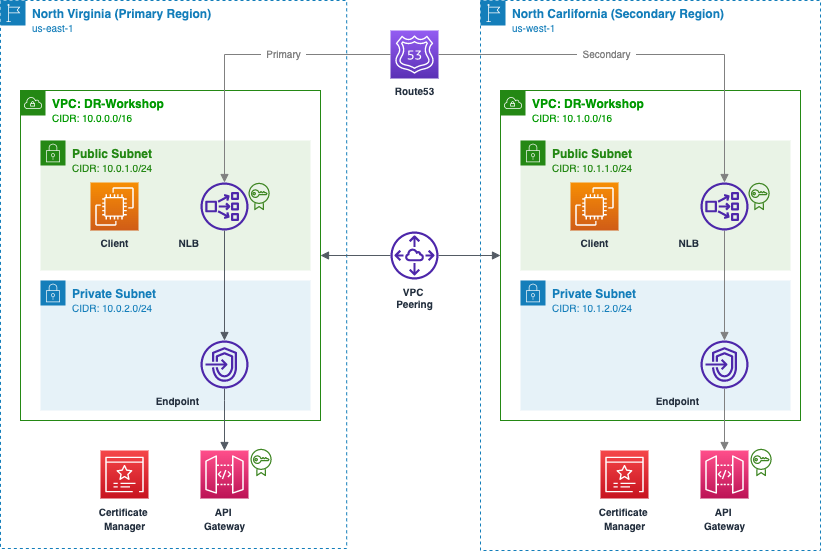

The diagram above was exported from draw.io. Its source (the exported page's mxGraphModel, read from the mxfile embedded in the PNG):
<mxGraphModel dx="946" dy="672" grid="1" gridSize="10" guides="1" tooltips="1" connect="1" arrows="1" fold="1" page="1" pageScale="1" pageWidth="850" pageHeight="1100" math="0" shadow="0">
  <root>
    <mxCell id="0" />
    <mxCell id="1" parent="0" />
    <mxCell id="EOsuOmeVxkfpqSDpwo6d-1" value="&lt;b&gt;North Virginia (Primary Region)&lt;/b&gt;&lt;br&gt;&lt;font style=&quot;font-size: 10px&quot;&gt;us-east-1&lt;/font&gt;" style="points=[[0,0],[0.25,0],[0.5,0],[0.75,0],[1,0],[1,0.25],[1,0.5],[1,0.75],[1,1],[0.75,1],[0.5,1],[0.25,1],[0,1],[0,0.75],[0,0.5],[0,0.25]];outlineConnect=0;gradientColor=none;html=1;whiteSpace=wrap;fontSize=12;fontStyle=0;container=1;pointerEvents=0;collapsible=0;recursiveResize=0;shape=mxgraph.aws4.group;grIcon=mxgraph.aws4.group_region;strokeColor=#147EBA;fillColor=none;verticalAlign=top;align=left;spacingLeft=30;fontColor=#147EBA;dashed=1;" parent="1" vertex="1">
      <mxGeometry x="20" y="30" width="346.18" height="548" as="geometry" />
    </mxCell>
    <mxCell id="EOsuOmeVxkfpqSDpwo6d-3" value="&lt;font color=&quot;#009900&quot;&gt;&lt;b&gt;VPC: DR-Workshop&lt;/b&gt;&lt;br&gt;&lt;font style=&quot;font-size: 10px&quot;&gt;CIDR: 10.0.0.0/16&lt;/font&gt;&lt;/font&gt;" style="points=[[0,0],[0.25,0],[0.5,0],[0.75,0],[1,0],[1,0.25],[1,0.5],[1,0.75],[1,1],[0.75,1],[0.5,1],[0.25,1],[0,1],[0,0.75],[0,0.5],[0,0.25]];outlineConnect=0;gradientColor=none;html=1;whiteSpace=wrap;fontSize=12;fontStyle=0;container=1;pointerEvents=0;collapsible=0;recursiveResize=0;shape=mxgraph.aws4.group;grIcon=mxgraph.aws4.group_vpc;strokeColor=#248814;fillColor=none;verticalAlign=top;align=left;spacingLeft=30;fontColor=#AAB7B8;dashed=0;" parent="EOsuOmeVxkfpqSDpwo6d-1" vertex="1">
      <mxGeometry x="20" y="90" width="300" height="330" as="geometry" />
    </mxCell>
    <mxCell id="EOsuOmeVxkfpqSDpwo6d-7" value="&lt;b&gt;Public Subnet&lt;/b&gt;&lt;br&gt;&lt;font style=&quot;font-size: 10px&quot;&gt;CIDR: 10.0.1.0/24&lt;/font&gt;" style="points=[[0,0],[0.25,0],[0.5,0],[0.75,0],[1,0],[1,0.25],[1,0.5],[1,0.75],[1,1],[0.75,1],[0.5,1],[0.25,1],[0,1],[0,0.75],[0,0.5],[0,0.25]];outlineConnect=0;gradientColor=none;html=1;whiteSpace=wrap;fontSize=12;fontStyle=0;container=1;pointerEvents=0;collapsible=0;recursiveResize=0;shape=mxgraph.aws4.group;grIcon=mxgraph.aws4.group_security_group;grStroke=0;strokeColor=#248814;fillColor=#E9F3E6;verticalAlign=top;align=left;spacingLeft=30;fontColor=#248814;dashed=0;" parent="EOsuOmeVxkfpqSDpwo6d-3" vertex="1">
      <mxGeometry x="20" y="50" width="270" height="130" as="geometry" />
    </mxCell>
    <mxCell id="EOsuOmeVxkfpqSDpwo6d-25" value="NLB" style="sketch=0;outlineConnect=0;fontColor=#232F3E;gradientColor=none;fillColor=#4D27AA;strokeColor=none;dashed=0;verticalLabelPosition=bottom;verticalAlign=top;align=right;html=1;fontSize=10;fontStyle=1;aspect=fixed;pointerEvents=1;shape=mxgraph.aws4.network_load_balancer;labelPosition=left;" parent="EOsuOmeVxkfpqSDpwo6d-7" vertex="1">
      <mxGeometry x="160" y="42" width="48" height="48" as="geometry" />
    </mxCell>
    <mxCell id="EOsuOmeVxkfpqSDpwo6d-35" value="Client" style="sketch=0;points=[[0,0,0],[0.25,0,0],[0.5,0,0],[0.75,0,0],[1,0,0],[0,1,0],[0.25,1,0],[0.5,1,0],[0.75,1,0],[1,1,0],[0,0.25,0],[0,0.5,0],[0,0.75,0],[1,0.25,0],[1,0.5,0],[1,0.75,0]];outlineConnect=0;fontColor=#232F3E;gradientColor=#F78E04;gradientDirection=north;fillColor=#D05C17;strokeColor=#ffffff;dashed=0;verticalLabelPosition=bottom;verticalAlign=top;align=center;html=1;fontSize=10;fontStyle=1;aspect=fixed;shape=mxgraph.aws4.resourceIcon;resIcon=mxgraph.aws4.ec2;" parent="EOsuOmeVxkfpqSDpwo6d-7" vertex="1">
      <mxGeometry x="50" y="42" width="48" height="48" as="geometry" />
    </mxCell>
    <mxCell id="UJEKH9s0UDeXBq2OO_tW-1" value="" style="sketch=0;outlineConnect=0;fontColor=#232F3E;gradientColor=none;fillColor=#3F8624;strokeColor=none;dashed=0;verticalLabelPosition=bottom;verticalAlign=top;align=center;html=1;fontSize=12;fontStyle=0;aspect=fixed;pointerEvents=1;shape=mxgraph.aws4.certificate_manager;" vertex="1" parent="EOsuOmeVxkfpqSDpwo6d-7">
      <mxGeometry x="208" y="42" width="21.18" height="28" as="geometry" />
    </mxCell>
    <mxCell id="EOsuOmeVxkfpqSDpwo6d-8" value="&lt;b&gt;Private Subnet&lt;/b&gt;&lt;br&gt;&lt;font style=&quot;font-size: 10px&quot;&gt;CIDR: 10.0.2.0/24&lt;/font&gt;" style="points=[[0,0],[0.25,0],[0.5,0],[0.75,0],[1,0],[1,0.25],[1,0.5],[1,0.75],[1,1],[0.75,1],[0.5,1],[0.25,1],[0,1],[0,0.75],[0,0.5],[0,0.25]];outlineConnect=0;gradientColor=none;html=1;whiteSpace=wrap;fontSize=12;fontStyle=0;container=1;pointerEvents=0;collapsible=0;recursiveResize=0;shape=mxgraph.aws4.group;grIcon=mxgraph.aws4.group_security_group;grStroke=0;strokeColor=#147EBA;fillColor=#E6F2F8;verticalAlign=top;align=left;spacingLeft=30;fontColor=#147EBA;dashed=0;" parent="EOsuOmeVxkfpqSDpwo6d-3" vertex="1">
      <mxGeometry x="20" y="190" width="270" height="130" as="geometry" />
    </mxCell>
    <mxCell id="EOsuOmeVxkfpqSDpwo6d-23" value="Endpoint" style="sketch=0;outlineConnect=0;fontColor=#232F3E;gradientColor=none;fillColor=#4D27AA;strokeColor=none;dashed=0;verticalLabelPosition=bottom;verticalAlign=top;align=right;html=1;fontSize=10;fontStyle=1;aspect=fixed;pointerEvents=1;shape=mxgraph.aws4.endpoints;labelPosition=left;" parent="EOsuOmeVxkfpqSDpwo6d-8" vertex="1">
      <mxGeometry x="160" y="60" width="48" height="48" as="geometry" />
    </mxCell>
    <mxCell id="EOsuOmeVxkfpqSDpwo6d-30" value="" style="edgeStyle=orthogonalEdgeStyle;html=1;endArrow=none;elbow=vertical;startArrow=block;endFill=0;strokeColor=#545B64;rounded=0;fontSize=10;fontColor=#009900;startFill=1;" parent="EOsuOmeVxkfpqSDpwo6d-3" source="EOsuOmeVxkfpqSDpwo6d-23" target="EOsuOmeVxkfpqSDpwo6d-25" edge="1">
      <mxGeometry width="100" relative="1" as="geometry">
        <mxPoint x="-141.5" y="223" as="sourcePoint" />
        <mxPoint x="-41.5" y="223" as="targetPoint" />
      </mxGeometry>
    </mxCell>
    <mxCell id="EOsuOmeVxkfpqSDpwo6d-2" value="&lt;b&gt;North Carlifornia (Secondary Region)&lt;br&gt;&lt;/b&gt;&lt;font style=&quot;font-size: 10px&quot;&gt;us-west-1&lt;/font&gt;" style="points=[[0,0],[0.25,0],[0.5,0],[0.75,0],[1,0],[1,0.25],[1,0.5],[1,0.75],[1,1],[0.75,1],[0.5,1],[0.25,1],[0,1],[0,0.75],[0,0.5],[0,0.25]];outlineConnect=0;gradientColor=none;html=1;whiteSpace=wrap;fontSize=12;fontStyle=0;container=1;pointerEvents=0;collapsible=0;recursiveResize=0;shape=mxgraph.aws4.group;grIcon=mxgraph.aws4.group_region;strokeColor=#147EBA;fillColor=none;verticalAlign=top;align=left;spacingLeft=30;fontColor=#147EBA;dashed=1;" parent="1" vertex="1">
      <mxGeometry x="500" y="30" width="340" height="550" as="geometry" />
    </mxCell>
    <mxCell id="EOsuOmeVxkfpqSDpwo6d-10" value="&lt;b&gt;Private Subnet&lt;/b&gt;&lt;br&gt;&lt;font style=&quot;font-size: 10px&quot;&gt;CIDR: 10.1.2.0/24&lt;/font&gt;" style="points=[[0,0],[0.25,0],[0.5,0],[0.75,0],[1,0],[1,0.25],[1,0.5],[1,0.75],[1,1],[0.75,1],[0.5,1],[0.25,1],[0,1],[0,0.75],[0,0.5],[0,0.25]];outlineConnect=0;gradientColor=none;html=1;whiteSpace=wrap;fontSize=12;fontStyle=0;container=1;pointerEvents=0;collapsible=0;recursiveResize=0;shape=mxgraph.aws4.group;grIcon=mxgraph.aws4.group_security_group;grStroke=0;strokeColor=#147EBA;fillColor=#E6F2F8;verticalAlign=top;align=left;spacingLeft=30;fontColor=#147EBA;dashed=0;" parent="EOsuOmeVxkfpqSDpwo6d-2" vertex="1">
      <mxGeometry x="40" y="280" width="270" height="130" as="geometry" />
    </mxCell>
    <mxCell id="EOsuOmeVxkfpqSDpwo6d-4" value="&lt;font color=&quot;#009900&quot;&gt;&lt;b&gt;VPC: DR-Workshop&lt;/b&gt;&lt;br&gt;&lt;font style=&quot;font-size: 10px&quot;&gt;CIDR: 10.1.0.0/16&lt;/font&gt;&lt;/font&gt;" style="points=[[0,0],[0.25,0],[0.5,0],[0.75,0],[1,0],[1,0.25],[1,0.5],[1,0.75],[1,1],[0.75,1],[0.5,1],[0.25,1],[0,1],[0,0.75],[0,0.5],[0,0.25]];outlineConnect=0;gradientColor=none;html=1;whiteSpace=wrap;fontSize=12;fontStyle=0;container=0;pointerEvents=0;collapsible=0;recursiveResize=0;shape=mxgraph.aws4.group;grIcon=mxgraph.aws4.group_vpc;strokeColor=#248814;fillColor=none;verticalAlign=top;align=left;spacingLeft=30;fontColor=#AAB7B8;dashed=0;" parent="EOsuOmeVxkfpqSDpwo6d-2" vertex="1">
      <mxGeometry x="20" y="90" width="300" height="330" as="geometry" />
    </mxCell>
    <mxCell id="EOsuOmeVxkfpqSDpwo6d-12" value="&lt;b&gt;Public Subnet&lt;/b&gt;&lt;br&gt;&lt;font style=&quot;font-size: 10px&quot;&gt;CIDR: 10.1.1.0/24&lt;/font&gt;" style="points=[[0,0],[0.25,0],[0.5,0],[0.75,0],[1,0],[1,0.25],[1,0.5],[1,0.75],[1,1],[0.75,1],[0.5,1],[0.25,1],[0,1],[0,0.75],[0,0.5],[0,0.25]];outlineConnect=0;gradientColor=none;html=1;whiteSpace=wrap;fontSize=12;fontStyle=0;container=1;pointerEvents=0;collapsible=0;recursiveResize=0;shape=mxgraph.aws4.group;grIcon=mxgraph.aws4.group_security_group;grStroke=0;strokeColor=#248814;fillColor=#E9F3E6;verticalAlign=top;align=left;spacingLeft=30;fontColor=#248814;dashed=0;" parent="EOsuOmeVxkfpqSDpwo6d-2" vertex="1">
      <mxGeometry x="40" y="140" width="270" height="130" as="geometry" />
    </mxCell>
    <mxCell id="EOsuOmeVxkfpqSDpwo6d-45" value="NLB" style="sketch=0;outlineConnect=0;fontColor=#232F3E;gradientColor=none;fillColor=#4D27AA;strokeColor=none;dashed=0;verticalLabelPosition=bottom;verticalAlign=top;align=right;html=1;fontSize=10;fontStyle=1;aspect=fixed;pointerEvents=1;shape=mxgraph.aws4.network_load_balancer;labelPosition=left;" parent="EOsuOmeVxkfpqSDpwo6d-12" vertex="1">
      <mxGeometry x="180" y="42" width="48" height="48" as="geometry" />
    </mxCell>
    <mxCell id="EOsuOmeVxkfpqSDpwo6d-55" value="Client" style="sketch=0;points=[[0,0,0],[0.25,0,0],[0.5,0,0],[0.75,0,0],[1,0,0],[0,1,0],[0.25,1,0],[0.5,1,0],[0.75,1,0],[1,1,0],[0,0.25,0],[0,0.5,0],[0,0.75,0],[1,0.25,0],[1,0.5,0],[1,0.75,0]];outlineConnect=0;fontColor=#232F3E;gradientColor=#F78E04;gradientDirection=north;fillColor=#D05C17;strokeColor=#ffffff;dashed=0;verticalLabelPosition=bottom;verticalAlign=top;align=center;html=1;fontSize=10;fontStyle=1;aspect=fixed;shape=mxgraph.aws4.resourceIcon;resIcon=mxgraph.aws4.ec2;" parent="EOsuOmeVxkfpqSDpwo6d-12" vertex="1">
      <mxGeometry x="50" y="42" width="48" height="48" as="geometry" />
    </mxCell>
    <mxCell id="UJEKH9s0UDeXBq2OO_tW-2" value="" style="sketch=0;outlineConnect=0;fontColor=#232F3E;gradientColor=none;fillColor=#3F8624;strokeColor=none;dashed=0;verticalLabelPosition=bottom;verticalAlign=top;align=center;html=1;fontSize=12;fontStyle=0;aspect=fixed;pointerEvents=1;shape=mxgraph.aws4.certificate_manager;" vertex="1" parent="EOsuOmeVxkfpqSDpwo6d-12">
      <mxGeometry x="228" y="42" width="21.18" height="28" as="geometry" />
    </mxCell>
    <mxCell id="EOsuOmeVxkfpqSDpwo6d-52" style="edgeStyle=orthogonalEdgeStyle;rounded=0;orthogonalLoop=1;jettySize=auto;html=1;fontSize=10;fontColor=#808080;startArrow=block;startFill=1;endArrow=none;endFill=0;strokeColor=#808080;" parent="EOsuOmeVxkfpqSDpwo6d-2" source="EOsuOmeVxkfpqSDpwo6d-46" target="EOsuOmeVxkfpqSDpwo6d-45" edge="1">
      <mxGeometry relative="1" as="geometry" />
    </mxCell>
    <mxCell id="EOsuOmeVxkfpqSDpwo6d-46" value="Endpoint" style="sketch=0;outlineConnect=0;fontColor=#232F3E;gradientColor=none;fillColor=#4D27AA;strokeColor=none;dashed=0;verticalLabelPosition=bottom;verticalAlign=top;align=right;html=1;fontSize=10;fontStyle=1;aspect=fixed;pointerEvents=1;shape=mxgraph.aws4.endpoints;labelPosition=left;" parent="EOsuOmeVxkfpqSDpwo6d-2" vertex="1">
      <mxGeometry x="220" y="340" width="48" height="48" as="geometry" />
    </mxCell>
    <mxCell id="EOsuOmeVxkfpqSDpwo6d-47" value="" style="group" parent="EOsuOmeVxkfpqSDpwo6d-2" vertex="1" connectable="0">
      <mxGeometry x="220" y="448" width="71.18" height="50" as="geometry" />
    </mxCell>
    <mxCell id="EOsuOmeVxkfpqSDpwo6d-48" value="&lt;font style=&quot;font-size: 10px&quot;&gt;API &lt;br&gt;Gateway&lt;/font&gt;" style="sketch=0;points=[[0,0,0],[0.25,0,0],[0.5,0,0],[0.75,0,0],[1,0,0],[0,1,0],[0.25,1,0],[0.5,1,0],[0.75,1,0],[1,1,0],[0,0.25,0],[0,0.5,0],[0,0.75,0],[1,0.25,0],[1,0.5,0],[1,0.75,0]];outlineConnect=0;fontColor=#232F3E;gradientColor=#FF4F8B;gradientDirection=north;fillColor=#BC1356;strokeColor=#ffffff;dashed=0;verticalLabelPosition=bottom;verticalAlign=top;align=center;html=1;fontSize=12;fontStyle=1;aspect=fixed;shape=mxgraph.aws4.resourceIcon;resIcon=mxgraph.aws4.api_gateway;" parent="EOsuOmeVxkfpqSDpwo6d-47" vertex="1">
      <mxGeometry y="2" width="48" height="48" as="geometry" />
    </mxCell>
    <mxCell id="EOsuOmeVxkfpqSDpwo6d-49" value="" style="sketch=0;outlineConnect=0;fontColor=#232F3E;gradientColor=none;fillColor=#3F8624;strokeColor=none;dashed=0;verticalLabelPosition=bottom;verticalAlign=top;align=center;html=1;fontSize=12;fontStyle=0;aspect=fixed;pointerEvents=1;shape=mxgraph.aws4.certificate_manager;" parent="EOsuOmeVxkfpqSDpwo6d-47" vertex="1">
      <mxGeometry x="50" width="21.18" height="28" as="geometry" />
    </mxCell>
    <mxCell id="EOsuOmeVxkfpqSDpwo6d-50" value="&lt;font style=&quot;font-size: 10px&quot;&gt;Certificate &lt;br&gt;Manager&lt;/font&gt;" style="sketch=0;points=[[0,0,0],[0.25,0,0],[0.5,0,0],[0.75,0,0],[1,0,0],[0,1,0],[0.25,1,0],[0.5,1,0],[0.75,1,0],[1,1,0],[0,0.25,0],[0,0.5,0],[0,0.75,0],[1,0.25,0],[1,0.5,0],[1,0.75,0]];outlineConnect=0;fontColor=#232F3E;gradientColor=#F54749;gradientDirection=north;fillColor=#C7131F;strokeColor=#ffffff;dashed=0;verticalLabelPosition=bottom;verticalAlign=top;align=center;html=1;fontSize=12;fontStyle=1;aspect=fixed;shape=mxgraph.aws4.resourceIcon;resIcon=mxgraph.aws4.certificate_manager_3;" parent="EOsuOmeVxkfpqSDpwo6d-2" vertex="1">
      <mxGeometry x="120" y="450" width="48" height="48" as="geometry" />
    </mxCell>
    <mxCell id="EOsuOmeVxkfpqSDpwo6d-51" style="edgeStyle=orthogonalEdgeStyle;rounded=0;orthogonalLoop=1;jettySize=auto;html=1;exitX=0.5;exitY=0;exitDx=0;exitDy=0;exitPerimeter=0;fontSize=10;fontColor=#808080;startArrow=block;startFill=1;endArrow=none;endFill=0;strokeColor=#808080;" parent="EOsuOmeVxkfpqSDpwo6d-2" source="EOsuOmeVxkfpqSDpwo6d-48" target="EOsuOmeVxkfpqSDpwo6d-46" edge="1">
      <mxGeometry relative="1" as="geometry" />
    </mxCell>
    <mxCell id="EOsuOmeVxkfpqSDpwo6d-13" value="Route53" style="sketch=0;points=[[0,0,0],[0.25,0,0],[0.5,0,0],[0.75,0,0],[1,0,0],[0,1,0],[0.25,1,0],[0.5,1,0],[0.75,1,0],[1,1,0],[0,0.25,0],[0,0.5,0],[0,0.75,0],[1,0.25,0],[1,0.5,0],[1,0.75,0]];outlineConnect=0;fontColor=#232F3E;gradientColor=#945DF2;gradientDirection=north;fillColor=#5A30B5;strokeColor=#ffffff;dashed=0;verticalLabelPosition=bottom;verticalAlign=top;align=center;html=1;fontSize=10;fontStyle=1;aspect=fixed;shape=mxgraph.aws4.resourceIcon;resIcon=mxgraph.aws4.route_53;" parent="1" vertex="1">
      <mxGeometry x="410" y="60" width="48" height="48" as="geometry" />
    </mxCell>
    <mxCell id="EOsuOmeVxkfpqSDpwo6d-15" value="VPC &lt;br&gt;Peering" style="sketch=0;outlineConnect=0;fontColor=#232F3E;gradientColor=none;fillColor=#4D27AA;strokeColor=none;dashed=0;verticalLabelPosition=bottom;verticalAlign=top;align=center;html=1;fontSize=10;fontStyle=1;aspect=fixed;pointerEvents=1;shape=mxgraph.aws4.peering;" parent="1" vertex="1">
      <mxGeometry x="410" y="261" width="48" height="48" as="geometry" />
    </mxCell>
    <mxCell id="EOsuOmeVxkfpqSDpwo6d-17" value="" style="edgeStyle=orthogonalEdgeStyle;html=1;endArrow=block;elbow=vertical;startArrow=none;endFill=1;strokeColor=#545B64;rounded=0;fontSize=10;fontColor=#009900;" parent="1" source="EOsuOmeVxkfpqSDpwo6d-15" edge="1">
      <mxGeometry width="100" relative="1" as="geometry">
        <mxPoint x="420" y="284.5" as="sourcePoint" />
        <mxPoint x="520" y="285" as="targetPoint" />
      </mxGeometry>
    </mxCell>
    <mxCell id="EOsuOmeVxkfpqSDpwo6d-18" value="" style="edgeStyle=orthogonalEdgeStyle;html=1;endArrow=none;elbow=vertical;startArrow=block;startFill=1;strokeColor=#545B64;rounded=0;fontSize=10;fontColor=#009900;exitX=1;exitY=0.5;exitDx=0;exitDy=0;" parent="1" target="EOsuOmeVxkfpqSDpwo6d-15" edge="1" source="EOsuOmeVxkfpqSDpwo6d-3">
      <mxGeometry width="100" relative="1" as="geometry">
        <mxPoint x="360" y="284.5" as="sourcePoint" />
        <mxPoint x="460" y="284.5" as="targetPoint" />
      </mxGeometry>
    </mxCell>
    <mxCell id="EOsuOmeVxkfpqSDpwo6d-29" value="" style="edgeStyle=orthogonalEdgeStyle;html=1;endArrow=none;elbow=vertical;startArrow=block;endFill=0;strokeColor=#545B64;rounded=0;fontSize=10;fontColor=#009900;exitX=0.5;exitY=0;exitDx=0;exitDy=0;exitPerimeter=0;startFill=1;" parent="1" source="EOsuOmeVxkfpqSDpwo6d-26" target="EOsuOmeVxkfpqSDpwo6d-23" edge="1">
      <mxGeometry width="100" relative="1" as="geometry">
        <mxPoint x="-60" y="403" as="sourcePoint" />
        <mxPoint x="40" y="243" as="targetPoint" />
        <Array as="points">
          <mxPoint x="244" y="430" />
          <mxPoint x="244" y="430" />
        </Array>
      </mxGeometry>
    </mxCell>
    <mxCell id="EOsuOmeVxkfpqSDpwo6d-31" value="" style="edgeStyle=orthogonalEdgeStyle;html=1;endArrow=block;elbow=vertical;startArrow=none;endFill=1;strokeColor=#808080;rounded=0;fontSize=10;fontColor=#009900;exitX=0;exitY=0.5;exitDx=0;exitDy=0;exitPerimeter=0;" parent="1" source="EOsuOmeVxkfpqSDpwo6d-13" target="EOsuOmeVxkfpqSDpwo6d-25" edge="1">
      <mxGeometry width="100" relative="1" as="geometry">
        <mxPoint x="314" y="361" as="sourcePoint" />
        <mxPoint x="314" y="273" as="targetPoint" />
      </mxGeometry>
    </mxCell>
    <mxCell id="EOsuOmeVxkfpqSDpwo6d-32" value="&amp;nbsp; Primary&amp;nbsp;&amp;nbsp;" style="edgeLabel;html=1;align=center;verticalAlign=middle;resizable=0;points=[];fontSize=10;fontColor=#808080;" parent="EOsuOmeVxkfpqSDpwo6d-31" vertex="1" connectable="0">
      <mxGeometry x="-0.5951" y="-1" relative="1" as="geometry">
        <mxPoint x="-48" y="-1" as="offset" />
      </mxGeometry>
    </mxCell>
    <mxCell id="EOsuOmeVxkfpqSDpwo6d-37" value="" style="group" parent="1" vertex="1" connectable="0">
      <mxGeometry x="220" y="478" width="71.18" height="50" as="geometry" />
    </mxCell>
    <mxCell id="EOsuOmeVxkfpqSDpwo6d-26" value="&lt;font style=&quot;font-size: 10px&quot;&gt;API &lt;br&gt;Gateway&lt;/font&gt;" style="sketch=0;points=[[0,0,0],[0.25,0,0],[0.5,0,0],[0.75,0,0],[1,0,0],[0,1,0],[0.25,1,0],[0.5,1,0],[0.75,1,0],[1,1,0],[0,0.25,0],[0,0.5,0],[0,0.75,0],[1,0.25,0],[1,0.5,0],[1,0.75,0]];outlineConnect=0;fontColor=#232F3E;gradientColor=#FF4F8B;gradientDirection=north;fillColor=#BC1356;strokeColor=#ffffff;dashed=0;verticalLabelPosition=bottom;verticalAlign=top;align=center;html=1;fontSize=12;fontStyle=1;aspect=fixed;shape=mxgraph.aws4.resourceIcon;resIcon=mxgraph.aws4.api_gateway;" parent="EOsuOmeVxkfpqSDpwo6d-37" vertex="1">
      <mxGeometry y="2" width="48" height="48" as="geometry" />
    </mxCell>
    <mxCell id="EOsuOmeVxkfpqSDpwo6d-28" value="" style="sketch=0;outlineConnect=0;fontColor=#232F3E;gradientColor=none;fillColor=#3F8624;strokeColor=none;dashed=0;verticalLabelPosition=bottom;verticalAlign=top;align=center;html=1;fontSize=12;fontStyle=0;aspect=fixed;pointerEvents=1;shape=mxgraph.aws4.certificate_manager;" parent="EOsuOmeVxkfpqSDpwo6d-37" vertex="1">
      <mxGeometry x="50" width="21.18" height="28" as="geometry" />
    </mxCell>
    <mxCell id="EOsuOmeVxkfpqSDpwo6d-27" value="&lt;font style=&quot;font-size: 10px&quot;&gt;Certificate &lt;br&gt;Manager&lt;/font&gt;" style="sketch=0;points=[[0,0,0],[0.25,0,0],[0.5,0,0],[0.75,0,0],[1,0,0],[0,1,0],[0.25,1,0],[0.5,1,0],[0.75,1,0],[1,1,0],[0,0.25,0],[0,0.5,0],[0,0.75,0],[1,0.25,0],[1,0.5,0],[1,0.75,0]];outlineConnect=0;fontColor=#232F3E;gradientColor=#F54749;gradientDirection=north;fillColor=#C7131F;strokeColor=#ffffff;dashed=0;verticalLabelPosition=bottom;verticalAlign=top;align=center;html=1;fontSize=12;fontStyle=1;aspect=fixed;shape=mxgraph.aws4.resourceIcon;resIcon=mxgraph.aws4.certificate_manager_3;" parent="1" vertex="1">
      <mxGeometry x="120" y="480" width="48" height="48" as="geometry" />
    </mxCell>
    <mxCell id="EOsuOmeVxkfpqSDpwo6d-53" style="edgeStyle=orthogonalEdgeStyle;rounded=0;orthogonalLoop=1;jettySize=auto;html=1;entryX=1;entryY=0.5;entryDx=0;entryDy=0;entryPerimeter=0;fontSize=10;fontColor=#808080;startArrow=block;startFill=1;endArrow=none;endFill=0;strokeColor=#808080;" parent="1" source="EOsuOmeVxkfpqSDpwo6d-45" target="EOsuOmeVxkfpqSDpwo6d-13" edge="1">
      <mxGeometry relative="1" as="geometry">
        <Array as="points">
          <mxPoint x="744" y="84" />
        </Array>
      </mxGeometry>
    </mxCell>
    <mxCell id="EOsuOmeVxkfpqSDpwo6d-54" value="&amp;nbsp; Secondary&amp;nbsp;&amp;nbsp;" style="edgeLabel;html=1;align=center;verticalAlign=middle;resizable=0;points=[];fontSize=10;fontColor=#808080;" parent="EOsuOmeVxkfpqSDpwo6d-53" vertex="1" connectable="0">
      <mxGeometry x="-0.0297" y="2" relative="1" as="geometry">
        <mxPoint x="-46" y="-4" as="offset" />
      </mxGeometry>
    </mxCell>
  </root>
</mxGraphModel>